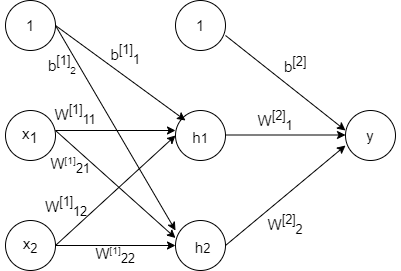

The diagram above was exported from draw.io. Its source (the exported page's mxGraphModel, read from the mxfile embedded in the PNG):
<mxGraphModel dx="1038" dy="547" grid="1" gridSize="10" guides="1" tooltips="1" connect="1" arrows="1" fold="1" page="1" pageScale="1" pageWidth="850" pageHeight="1100" math="0" shadow="0">
  <root>
    <mxCell id="0" />
    <mxCell id="1" parent="0" />
    <mxCell id="GvhQw1-IGWUGq6dwf5CN-1" value="" style="ellipse;whiteSpace=wrap;html=1;aspect=fixed;" vertex="1" parent="1">
      <mxGeometry x="90" y="130" width="50" height="50" as="geometry" />
    </mxCell>
    <mxCell id="GvhQw1-IGWUGq6dwf5CN-2" value="" style="ellipse;whiteSpace=wrap;html=1;aspect=fixed;" vertex="1" parent="1">
      <mxGeometry x="90" y="240" width="50" height="50" as="geometry" />
    </mxCell>
    <mxCell id="GvhQw1-IGWUGq6dwf5CN-3" value="" style="ellipse;whiteSpace=wrap;html=1;aspect=fixed;" vertex="1" parent="1">
      <mxGeometry x="90" y="350" width="50" height="50" as="geometry" />
    </mxCell>
    <mxCell id="GvhQw1-IGWUGq6dwf5CN-4" value="" style="ellipse;whiteSpace=wrap;html=1;aspect=fixed;" vertex="1" parent="1">
      <mxGeometry x="260" y="130" width="50" height="50" as="geometry" />
    </mxCell>
    <mxCell id="GvhQw1-IGWUGq6dwf5CN-5" value="" style="ellipse;whiteSpace=wrap;html=1;aspect=fixed;" vertex="1" parent="1">
      <mxGeometry x="260" y="240" width="50" height="50" as="geometry" />
    </mxCell>
    <mxCell id="GvhQw1-IGWUGq6dwf5CN-6" value="" style="ellipse;whiteSpace=wrap;html=1;aspect=fixed;" vertex="1" parent="1">
      <mxGeometry x="260" y="350" width="50" height="50" as="geometry" />
    </mxCell>
    <mxCell id="GvhQw1-IGWUGq6dwf5CN-7" value="" style="ellipse;whiteSpace=wrap;html=1;aspect=fixed;" vertex="1" parent="1">
      <mxGeometry x="430" y="240" width="50" height="50" as="geometry" />
    </mxCell>
    <mxCell id="GvhQw1-IGWUGq6dwf5CN-8" value="x&lt;sub style=&quot;font-size: 15px;&quot;&gt;1&lt;/sub&gt;" style="text;html=1;strokeColor=none;fillColor=none;align=center;verticalAlign=middle;whiteSpace=wrap;rounded=0;fontSize=15;" vertex="1" parent="1">
      <mxGeometry x="85" y="250" width="60" height="30" as="geometry" />
    </mxCell>
    <mxCell id="GvhQw1-IGWUGq6dwf5CN-9" value="x&lt;sub&gt;2&lt;/sub&gt;" style="text;html=1;strokeColor=none;fillColor=none;align=center;verticalAlign=middle;whiteSpace=wrap;rounded=0;fontSize=15;" vertex="1" parent="1">
      <mxGeometry x="85" y="360" width="60" height="30" as="geometry" />
    </mxCell>
    <mxCell id="GvhQw1-IGWUGq6dwf5CN-10" value="1" style="text;html=1;strokeColor=none;fillColor=none;align=center;verticalAlign=middle;whiteSpace=wrap;rounded=0;fontSize=15;" vertex="1" parent="1">
      <mxGeometry x="85" y="140" width="60" height="30" as="geometry" />
    </mxCell>
    <mxCell id="GvhQw1-IGWUGq6dwf5CN-11" value="1" style="text;html=1;strokeColor=none;fillColor=none;align=center;verticalAlign=middle;whiteSpace=wrap;rounded=0;fontSize=15;" vertex="1" parent="1">
      <mxGeometry x="255" y="140" width="60" height="30" as="geometry" />
    </mxCell>
    <mxCell id="GvhQw1-IGWUGq6dwf5CN-12" value="&lt;sub style=&quot;font-size: 15px&quot;&gt;h&lt;/sub&gt;&lt;span style=&quot;font-size: 15px&quot;&gt;&lt;sub&gt;1&lt;/sub&gt;&lt;/span&gt;&lt;span style=&quot;color: rgba(0 , 0 , 0 , 0) ; font-family: monospace ; font-size: 0px&quot;&gt;%3CmxGraphModel%3E%3Croot%3E%3CmxCell%20id%3D%220%22%2F%3E%3CmxCell%20id%3D%221%22%20parent%3D%220%22%2F%3E%3CmxCell%20id%3D%222%22%20value%3D%22x%26lt%3Bsub%20style%3D%26quot%3Bfont-size%3A%2015px%3B%26quot%3B%26gt%3B1%26lt%3B%2Fsub%26gt%3B%22%20style%3D%22text%3Bhtml%3D1%3BstrokeColor%3Dnone%3BfillColor%3Dnone%3Balign%3Dcenter%3BverticalAlign%3Dmiddle%3BwhiteSpace%3Dwrap%3Brounded%3D0%3BfontSize%3D15%3B%22%20vertex%3D%221%22%20parent%3D%221%22%3E%3CmxGeometry%20x%3D%2285%22%20y%3D%22250%22%20width%3D%2260%22%20height%3D%2230%22%20as%3D%22geometry%22%2F%3E%3C%2FmxCell%3E%3C%2Froot%3E%3C%2FmxGraphModel%3E&lt;/span&gt;" style="text;html=1;strokeColor=none;fillColor=none;align=center;verticalAlign=middle;whiteSpace=wrap;rounded=0;fontSize=15;" vertex="1" parent="1">
      <mxGeometry x="255" y="250" width="60" height="30" as="geometry" />
    </mxCell>
    <mxCell id="GvhQw1-IGWUGq6dwf5CN-13" value="&lt;sub style=&quot;font-size: 15px&quot;&gt;h&lt;/sub&gt;&lt;sub&gt;2&lt;span style=&quot;color: rgba(0 , 0 , 0 , 0) ; font-family: monospace ; font-size: 0px&quot;&gt;%3CmxGraphModel%3E%3Croot%3E%3CmxCell%20id%3D%220%22%2F%3E%3CmxCell%20id%3D%221%22%20parent%3D%220%22%2F%3E%3CmxCell%20id%3D%222%22%20value%3D%22x%26lt%3Bsub%20style%3D%26quot%3Bfont-size%3A%2015px%3B%26quot%3B%26gt%3B1%26lt%3B%2Fsub%26gt%3B%22%20style%3D%22text%3Bhtml%3D1%3BstrokeColor%3Dnone%3BfillColor%3Dnone%3Balign%3Dcenter%3BverticalAlign%3Dmiddle%3BwhiteSpace%3Dwrap%3Brounded%3D0%3BfontSize%3D15%3B%22%20vertex%3D%221%22%20parent%3D%221%22%3E%3CmxGeometry%20x%3D%2285%22%20y%3D%22250%22%20width%3D%2260%22%20height%3D%2230%22%20as%3D%22geometry%22%2F%3E%3C%2FmxCell%3E%3C%2Froot%3E%3C%2FmxGraphModel%3E&lt;/span&gt;&lt;/sub&gt;" style="text;html=1;strokeColor=none;fillColor=none;align=center;verticalAlign=middle;whiteSpace=wrap;rounded=0;fontSize=15;" vertex="1" parent="1">
      <mxGeometry x="260" y="360" width="55" height="30" as="geometry" />
    </mxCell>
    <mxCell id="GvhQw1-IGWUGq6dwf5CN-14" value="y" style="text;html=1;strokeColor=none;fillColor=none;align=center;verticalAlign=middle;whiteSpace=wrap;rounded=0;fontSize=15;" vertex="1" parent="1">
      <mxGeometry x="425" y="250" width="60" height="30" as="geometry" />
    </mxCell>
    <mxCell id="GvhQw1-IGWUGq6dwf5CN-15" value="" style="endArrow=classic;html=1;rounded=0;fontSize=15;entryX=0;entryY=0.5;entryDx=0;entryDy=0;" edge="1" parent="1" target="GvhQw1-IGWUGq6dwf5CN-13">
      <mxGeometry width="50" height="50" relative="1" as="geometry">
        <mxPoint x="140" y="375" as="sourcePoint" />
        <mxPoint x="190" y="320" as="targetPoint" />
      </mxGeometry>
    </mxCell>
    <mxCell id="GvhQw1-IGWUGq6dwf5CN-17" value="" style="endArrow=classic;html=1;rounded=0;fontSize=15;" edge="1" parent="1">
      <mxGeometry width="50" height="50" relative="1" as="geometry">
        <mxPoint x="140" y="375" as="sourcePoint" />
        <mxPoint x="260" y="265" as="targetPoint" />
      </mxGeometry>
    </mxCell>
    <mxCell id="GvhQw1-IGWUGq6dwf5CN-18" value="" style="endArrow=classic;html=1;rounded=0;fontSize=15;entryX=0;entryY=0.5;entryDx=0;entryDy=0;" edge="1" parent="1">
      <mxGeometry width="50" height="50" relative="1" as="geometry">
        <mxPoint x="140" y="260" as="sourcePoint" />
        <mxPoint x="260" y="260" as="targetPoint" />
      </mxGeometry>
    </mxCell>
    <mxCell id="GvhQw1-IGWUGq6dwf5CN-19" value="" style="endArrow=classic;html=1;rounded=0;fontSize=15;entryX=0;entryY=0.25;entryDx=0;entryDy=0;" edge="1" parent="1" target="GvhQw1-IGWUGq6dwf5CN-13">
      <mxGeometry width="50" height="50" relative="1" as="geometry">
        <mxPoint x="140" y="260" as="sourcePoint" />
        <mxPoint x="255" y="150" as="targetPoint" />
      </mxGeometry>
    </mxCell>
    <mxCell id="GvhQw1-IGWUGq6dwf5CN-21" value="" style="endArrow=classic;html=1;rounded=0;fontSize=15;entryX=0.25;entryY=0;entryDx=0;entryDy=0;" edge="1" parent="1" target="GvhQw1-IGWUGq6dwf5CN-12">
      <mxGeometry width="50" height="50" relative="1" as="geometry">
        <mxPoint x="140" y="155" as="sourcePoint" />
        <mxPoint x="450" y="260" as="targetPoint" />
      </mxGeometry>
    </mxCell>
    <mxCell id="GvhQw1-IGWUGq6dwf5CN-22" value="" style="endArrow=classic;html=1;rounded=0;fontSize=15;entryX=0;entryY=0;entryDx=0;entryDy=0;" edge="1" parent="1" target="GvhQw1-IGWUGq6dwf5CN-13">
      <mxGeometry width="50" height="50" relative="1" as="geometry">
        <mxPoint x="140" y="155" as="sourcePoint" />
        <mxPoint x="280" y="260" as="targetPoint" />
      </mxGeometry>
    </mxCell>
    <mxCell id="GvhQw1-IGWUGq6dwf5CN-23" value="b&lt;sup&gt;[1]&lt;/sup&gt;&lt;sub&gt;1&lt;/sub&gt;" style="text;html=1;strokeColor=none;fillColor=none;align=center;verticalAlign=middle;whiteSpace=wrap;rounded=0;fontSize=15;" vertex="1" parent="1">
      <mxGeometry x="180" y="170" width="60" height="30" as="geometry" />
    </mxCell>
    <mxCell id="GvhQw1-IGWUGq6dwf5CN-24" value="W&lt;sup&gt;[1]&lt;/sup&gt;&lt;sub&gt;11&lt;/sub&gt;" style="text;html=1;strokeColor=none;fillColor=none;align=center;verticalAlign=middle;whiteSpace=wrap;rounded=0;fontSize=15;" vertex="1" parent="1">
      <mxGeometry x="130" y="230" width="60" height="30" as="geometry" />
    </mxCell>
    <mxCell id="GvhQw1-IGWUGq6dwf5CN-26" value="W&lt;sup&gt;[1]&lt;/sup&gt;&lt;sub&gt;12&lt;/sub&gt;" style="text;html=1;strokeColor=none;fillColor=none;align=center;verticalAlign=middle;whiteSpace=wrap;rounded=0;fontSize=15;" vertex="1" parent="1">
      <mxGeometry x="121" y="322" width="60" height="30" as="geometry" />
    </mxCell>
    <mxCell id="GvhQw1-IGWUGq6dwf5CN-27" value="W&lt;span style=&quot;font-size: 12.5px&quot;&gt;&lt;sup&gt;[1]&lt;/sup&gt;&lt;/span&gt;&lt;sub&gt;22&lt;/sub&gt;" style="text;html=1;strokeColor=none;fillColor=none;align=center;verticalAlign=middle;whiteSpace=wrap;rounded=0;fontSize=15;" vertex="1" parent="1">
      <mxGeometry x="170" y="370" width="60" height="30" as="geometry" />
    </mxCell>
    <mxCell id="GvhQw1-IGWUGq6dwf5CN-28" value="W&lt;span style=&quot;font-size: 12.5px&quot;&gt;&lt;sup&gt;[1]&lt;/sup&gt;&lt;/span&gt;&lt;sub&gt;21&lt;/sub&gt;" style="text;html=1;strokeColor=none;fillColor=none;align=center;verticalAlign=middle;whiteSpace=wrap;rounded=0;fontSize=15;" vertex="1" parent="1">
      <mxGeometry x="125" y="280" width="60" height="30" as="geometry" />
    </mxCell>
    <mxCell id="GvhQw1-IGWUGq6dwf5CN-29" value="b&lt;sup&gt;[1]&lt;/sup&gt;&lt;span style=&quot;font-size: 12.5px&quot;&gt;&lt;sub&gt;2&lt;/sub&gt;&lt;/span&gt;" style="text;html=1;strokeColor=none;fillColor=none;align=center;verticalAlign=middle;whiteSpace=wrap;rounded=0;fontSize=15;" vertex="1" parent="1">
      <mxGeometry x="117" y="180" width="60" height="30" as="geometry" />
    </mxCell>
    <mxCell id="GvhQw1-IGWUGq6dwf5CN-30" value="" style="endArrow=classic;html=1;rounded=0;fontSize=15;entryX=0.25;entryY=0;entryDx=0;entryDy=0;" edge="1" parent="1">
      <mxGeometry width="50" height="50" relative="1" as="geometry">
        <mxPoint x="310" y="165" as="sourcePoint" />
        <mxPoint x="430" y="260" as="targetPoint" />
      </mxGeometry>
    </mxCell>
    <mxCell id="GvhQw1-IGWUGq6dwf5CN-31" value="b&lt;sup&gt;[2]&lt;/sup&gt;" style="text;html=1;strokeColor=none;fillColor=none;align=center;verticalAlign=middle;whiteSpace=wrap;rounded=0;fontSize=15;" vertex="1" parent="1">
      <mxGeometry x="350" y="180" width="60" height="30" as="geometry" />
    </mxCell>
    <mxCell id="GvhQw1-IGWUGq6dwf5CN-32" value="" style="endArrow=classic;html=1;rounded=0;fontSize=15;entryX=0;entryY=0.5;entryDx=0;entryDy=0;" edge="1" parent="1">
      <mxGeometry width="50" height="50" relative="1" as="geometry">
        <mxPoint x="310" y="264.5" as="sourcePoint" />
        <mxPoint x="430" y="264.5" as="targetPoint" />
      </mxGeometry>
    </mxCell>
    <mxCell id="GvhQw1-IGWUGq6dwf5CN-33" value="" style="endArrow=classic;html=1;rounded=0;fontSize=15;" edge="1" parent="1">
      <mxGeometry width="50" height="50" relative="1" as="geometry">
        <mxPoint x="310" y="375" as="sourcePoint" />
        <mxPoint x="430" y="275" as="targetPoint" />
      </mxGeometry>
    </mxCell>
    <mxCell id="GvhQw1-IGWUGq6dwf5CN-34" value="W&lt;sup&gt;[2]&lt;/sup&gt;&lt;sub&gt;1&lt;/sub&gt;" style="text;html=1;strokeColor=none;fillColor=none;align=center;verticalAlign=middle;whiteSpace=wrap;rounded=0;fontSize=15;" vertex="1" parent="1">
      <mxGeometry x="330" y="236" width="60" height="30" as="geometry" />
    </mxCell>
    <mxCell id="GvhQw1-IGWUGq6dwf5CN-35" value="W&lt;sup&gt;[2]&lt;/sup&gt;&lt;sub&gt;2&lt;/sub&gt;" style="text;html=1;strokeColor=none;fillColor=none;align=center;verticalAlign=middle;whiteSpace=wrap;rounded=0;fontSize=15;" vertex="1" parent="1">
      <mxGeometry x="340" y="340" width="60" height="30" as="geometry" />
    </mxCell>
  </root>
</mxGraphModel>